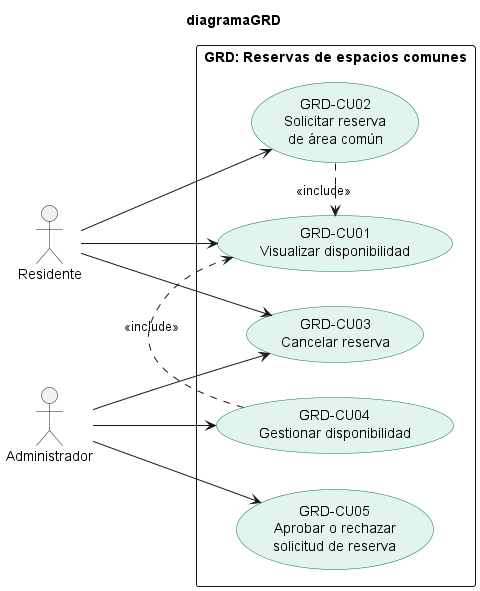

The diagram above was rendered by PlantUML. Its source (embedded in the PNG):
@startuml
title diagramaGRD
left to right direction
skinparam packageStyle rectangle
skinparam shadowing false
skinparam usecase {
  BackgroundColor #E1F5EE
  BorderColor #0F6E56
}
' ---------- Actores ----------
actor "Residente" as Res
actor "Administrador" as Admin
' ---------- Límite del sistema ----------
rectangle "GRD: Reservas de espacios comunes" {
  usecase "GRD-CU01\nVisualizar disponibilidad" as CU01
  usecase "GRD-CU02\nSolicitar reserva\nde área común" as CU02
  usecase "GRD-CU03\nCancelar reserva" as CU03
  usecase "GRD-CU04\nGestionar disponibilidad" as CU04
  usecase "GRD-CU05\nAprobar o rechazar\nsolicitud de reserva" as CU05
}
' ---------- Asociaciones ----------
Res --> CU01
Res --> CU02
Res --> CU03
Admin --> CU03
Admin --> CU04
Admin --> CU05
' ---------- <<include>> ----------
CU02 .> CU01 : <<include>>
CU04 .> CU01 : <<include>>
@enduml